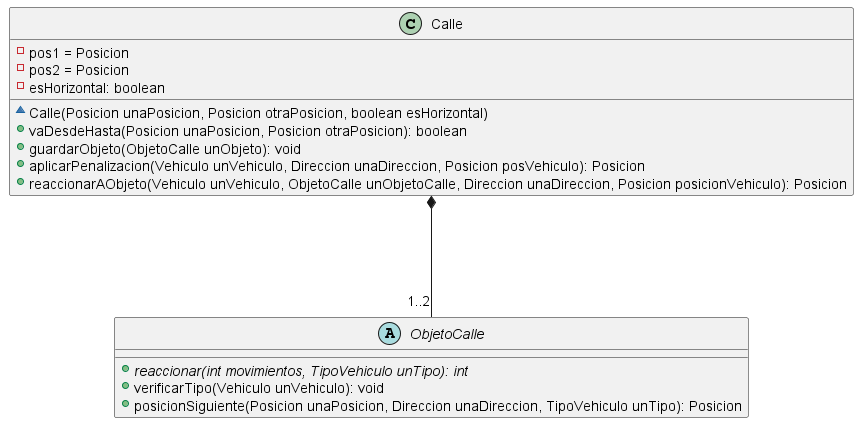

The diagram above was rendered by PlantUML. Its source (embedded in the PNG):
@startuml


class Calle {
    - pos1 = Posicion
    - pos2 = Posicion
    - esHorizontal: boolean
    ~ Calle(Posicion unaPosicion, Posicion otraPosicion, boolean esHorizontal)
    + vaDesdeHasta(Posicion unaPosicion, Posicion otraPosicion): boolean
    + guardarObjeto(ObjetoCalle unObjeto): void
    + aplicarPenalizacion(Vehiculo unVehiculo, Direccion unaDireccion, Posicion posVehiculo): Posicion
    + reaccionarAObjeto(Vehiculo unVehiculo, ObjetoCalle unObjetoCalle, Direccion unaDireccion, Posicion posicionVehiculo): Posicion

}

abstract ObjetoCalle {
    + {abstract}reaccionar(int movimientos, TipoVehiculo unTipo): int
    + verificarTipo(Vehiculo unVehiculo): void
    + posicionSiguiente(Posicion unaPosicion, Direccion unaDireccion, TipoVehiculo unTipo): Posicion

}



Calle *--- "1..2"ObjetoCalle


@enduml